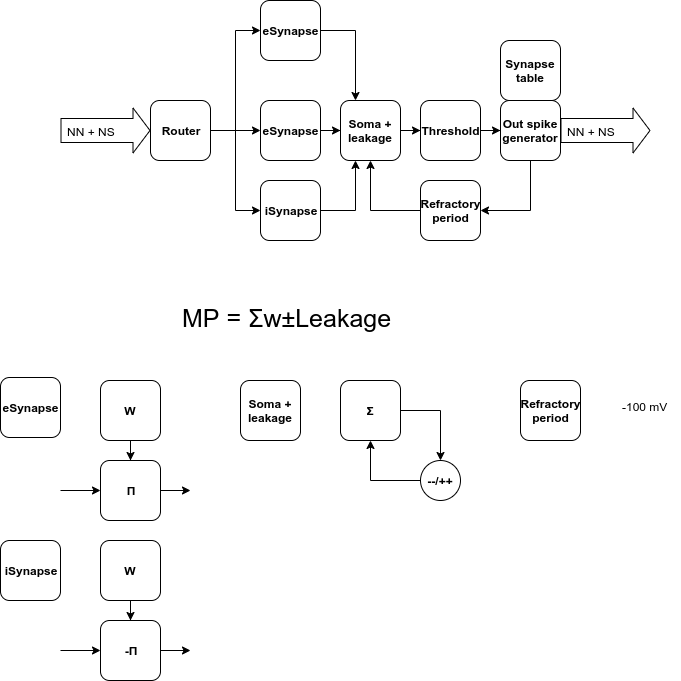

The diagram above was exported from draw.io. Its source (the exported page's mxGraphModel, read from the mxfile embedded in the PNG):
<mxGraphModel dx="1389" dy="854" grid="1" gridSize="10" guides="1" tooltips="1" connect="1" arrows="1" fold="1" page="1" pageScale="1" pageWidth="827" pageHeight="1169" math="0" shadow="0">
  <root>
    <mxCell id="0" />
    <mxCell id="1" parent="0" />
    <mxCell id="O-1BO8GJCynUBL8ehqpX-1" value="" style="shape=flexArrow;endArrow=classic;html=1;width=24;endSize=5.33;" parent="1" edge="1">
      <mxGeometry width="50" height="50" relative="1" as="geometry">
        <mxPoint x="120" y="230" as="sourcePoint" />
        <mxPoint x="210" y="230" as="targetPoint" />
      </mxGeometry>
    </mxCell>
    <mxCell id="O-1BO8GJCynUBL8ehqpX-3" value="NN + NS" style="text;html=1;resizable=0;points=[];align=center;verticalAlign=middle;labelBackgroundColor=#ffffff;" parent="O-1BO8GJCynUBL8ehqpX-1" vertex="1" connectable="0">
      <mxGeometry x="-0.6444" y="2" relative="1" as="geometry">
        <mxPoint x="14" y="2" as="offset" />
      </mxGeometry>
    </mxCell>
    <mxCell id="O-1BO8GJCynUBL8ehqpX-5" value="" style="edgeStyle=orthogonalEdgeStyle;rounded=0;orthogonalLoop=1;jettySize=auto;html=1;entryX=0;entryY=0.5;entryDx=0;entryDy=0;" parent="1" source="O-1BO8GJCynUBL8ehqpX-2" target="O-1BO8GJCynUBL8ehqpX-4" edge="1">
      <mxGeometry relative="1" as="geometry" />
    </mxCell>
    <mxCell id="O-1BO8GJCynUBL8ehqpX-29" style="edgeStyle=orthogonalEdgeStyle;rounded=0;orthogonalLoop=1;jettySize=auto;html=1;entryX=0;entryY=0.5;entryDx=0;entryDy=0;" parent="1" source="O-1BO8GJCynUBL8ehqpX-2" target="O-1BO8GJCynUBL8ehqpX-28" edge="1">
      <mxGeometry relative="1" as="geometry" />
    </mxCell>
    <mxCell id="O-1BO8GJCynUBL8ehqpX-33" style="edgeStyle=orthogonalEdgeStyle;rounded=0;orthogonalLoop=1;jettySize=auto;html=1;entryX=0;entryY=0.5;entryDx=0;entryDy=0;" parent="1" source="O-1BO8GJCynUBL8ehqpX-2" target="O-1BO8GJCynUBL8ehqpX-32" edge="1">
      <mxGeometry relative="1" as="geometry" />
    </mxCell>
    <mxCell id="O-1BO8GJCynUBL8ehqpX-2" value="&lt;b&gt;Router&lt;/b&gt;" style="rounded=1;whiteSpace=wrap;html=1;" parent="1" vertex="1">
      <mxGeometry x="210" y="200" width="60" height="60" as="geometry" />
    </mxCell>
    <mxCell id="O-1BO8GJCynUBL8ehqpX-9" value="" style="edgeStyle=orthogonalEdgeStyle;rounded=0;orthogonalLoop=1;jettySize=auto;html=1;entryX=0.25;entryY=0;entryDx=0;entryDy=0;" parent="1" source="O-1BO8GJCynUBL8ehqpX-4" target="O-1BO8GJCynUBL8ehqpX-8" edge="1">
      <mxGeometry relative="1" as="geometry" />
    </mxCell>
    <mxCell id="O-1BO8GJCynUBL8ehqpX-4" value="&lt;b&gt;eSynapse&lt;/b&gt;" style="rounded=1;whiteSpace=wrap;html=1;" parent="1" vertex="1">
      <mxGeometry x="320" y="100" width="60" height="60" as="geometry" />
    </mxCell>
    <mxCell id="O-1BO8GJCynUBL8ehqpX-11" value="" style="edgeStyle=orthogonalEdgeStyle;rounded=0;orthogonalLoop=1;jettySize=auto;html=1;" parent="1" source="O-1BO8GJCynUBL8ehqpX-8" target="O-1BO8GJCynUBL8ehqpX-10" edge="1">
      <mxGeometry relative="1" as="geometry" />
    </mxCell>
    <mxCell id="O-1BO8GJCynUBL8ehqpX-8" value="&lt;b&gt;Soma + leakage&lt;/b&gt;" style="rounded=1;whiteSpace=wrap;html=1;" parent="1" vertex="1">
      <mxGeometry x="400" y="200" width="60" height="60" as="geometry" />
    </mxCell>
    <mxCell id="O-1BO8GJCynUBL8ehqpX-13" value="" style="edgeStyle=orthogonalEdgeStyle;rounded=0;orthogonalLoop=1;jettySize=auto;html=1;" parent="1" source="O-1BO8GJCynUBL8ehqpX-10" target="O-1BO8GJCynUBL8ehqpX-12" edge="1">
      <mxGeometry relative="1" as="geometry" />
    </mxCell>
    <mxCell id="O-1BO8GJCynUBL8ehqpX-10" value="&lt;b&gt;Threshold&lt;/b&gt;" style="rounded=1;whiteSpace=wrap;html=1;" parent="1" vertex="1">
      <mxGeometry x="480" y="200" width="60" height="60" as="geometry" />
    </mxCell>
    <mxCell id="O-1BO8GJCynUBL8ehqpX-31" style="edgeStyle=orthogonalEdgeStyle;rounded=0;orthogonalLoop=1;jettySize=auto;html=1;entryX=1;entryY=0.5;entryDx=0;entryDy=0;" parent="1" source="O-1BO8GJCynUBL8ehqpX-12" target="O-1BO8GJCynUBL8ehqpX-14" edge="1">
      <mxGeometry relative="1" as="geometry">
        <Array as="points">
          <mxPoint x="590" y="310" />
        </Array>
      </mxGeometry>
    </mxCell>
    <mxCell id="O-1BO8GJCynUBL8ehqpX-12" value="&lt;b&gt;Out spike generator&lt;/b&gt;" style="rounded=1;whiteSpace=wrap;html=1;" parent="1" vertex="1">
      <mxGeometry x="560" y="200" width="60" height="60" as="geometry" />
    </mxCell>
    <mxCell id="O-1BO8GJCynUBL8ehqpX-16" style="edgeStyle=orthogonalEdgeStyle;rounded=0;orthogonalLoop=1;jettySize=auto;html=1;entryX=0.5;entryY=1;entryDx=0;entryDy=0;" parent="1" source="O-1BO8GJCynUBL8ehqpX-14" target="O-1BO8GJCynUBL8ehqpX-8" edge="1">
      <mxGeometry relative="1" as="geometry" />
    </mxCell>
    <mxCell id="O-1BO8GJCynUBL8ehqpX-14" value="&lt;b&gt;Refractory period&lt;br&gt;&lt;/b&gt;" style="rounded=1;whiteSpace=wrap;html=1;" parent="1" vertex="1">
      <mxGeometry x="480" y="280" width="60" height="60" as="geometry" />
    </mxCell>
    <mxCell id="O-1BO8GJCynUBL8ehqpX-21" style="edgeStyle=orthogonalEdgeStyle;rounded=0;orthogonalLoop=1;jettySize=auto;html=1;" parent="1" source="O-1BO8GJCynUBL8ehqpX-17" edge="1">
      <mxGeometry relative="1" as="geometry">
        <mxPoint x="250" y="590" as="targetPoint" />
      </mxGeometry>
    </mxCell>
    <mxCell id="O-1BO8GJCynUBL8ehqpX-17" value="&lt;b&gt;Π&lt;/b&gt;" style="rounded=1;whiteSpace=wrap;html=1;" parent="1" vertex="1">
      <mxGeometry x="160" y="560" width="60" height="60" as="geometry" />
    </mxCell>
    <mxCell id="O-1BO8GJCynUBL8ehqpX-18" style="edgeStyle=orthogonalEdgeStyle;rounded=0;orthogonalLoop=1;jettySize=auto;html=1;entryX=0.5;entryY=0;entryDx=0;entryDy=0;" parent="1" source="O-1BO8GJCynUBL8ehqpX-19" target="O-1BO8GJCynUBL8ehqpX-17" edge="1">
      <mxGeometry relative="1" as="geometry" />
    </mxCell>
    <mxCell id="O-1BO8GJCynUBL8ehqpX-19" value="&lt;b&gt;W&lt;/b&gt;" style="rounded=1;whiteSpace=wrap;html=1;" parent="1" vertex="1">
      <mxGeometry x="160" y="480" width="60" height="60" as="geometry" />
    </mxCell>
    <mxCell id="O-1BO8GJCynUBL8ehqpX-20" value="&lt;b&gt;eSynapse&lt;/b&gt;" style="rounded=1;whiteSpace=wrap;html=1;" parent="1" vertex="1">
      <mxGeometry x="60" y="477" width="60" height="60" as="geometry" />
    </mxCell>
    <mxCell id="O-1BO8GJCynUBL8ehqpX-22" style="edgeStyle=orthogonalEdgeStyle;rounded=0;orthogonalLoop=1;jettySize=auto;html=1;entryX=0;entryY=0.5;entryDx=0;entryDy=0;" parent="1" target="O-1BO8GJCynUBL8ehqpX-17" edge="1">
      <mxGeometry relative="1" as="geometry">
        <mxPoint x="260" y="600" as="targetPoint" />
        <mxPoint x="120" y="590" as="sourcePoint" />
      </mxGeometry>
    </mxCell>
    <mxCell id="O-1BO8GJCynUBL8ehqpX-23" value="&lt;b&gt;Soma + leakage&lt;/b&gt;" style="rounded=1;whiteSpace=wrap;html=1;" parent="1" vertex="1">
      <mxGeometry x="300" y="480" width="60" height="60" as="geometry" />
    </mxCell>
    <mxCell id="O-1BO8GJCynUBL8ehqpX-26" style="edgeStyle=orthogonalEdgeStyle;rounded=0;orthogonalLoop=1;jettySize=auto;html=1;entryX=0.5;entryY=0;entryDx=0;entryDy=0;" parent="1" source="O-1BO8GJCynUBL8ehqpX-24" target="O-1BO8GJCynUBL8ehqpX-25" edge="1">
      <mxGeometry relative="1" as="geometry" />
    </mxCell>
    <mxCell id="O-1BO8GJCynUBL8ehqpX-24" value="&lt;b&gt;Σ&lt;/b&gt;" style="rounded=1;whiteSpace=wrap;html=1;" parent="1" vertex="1">
      <mxGeometry x="400" y="480" width="60" height="60" as="geometry" />
    </mxCell>
    <mxCell id="O-1BO8GJCynUBL8ehqpX-27" style="edgeStyle=orthogonalEdgeStyle;rounded=0;orthogonalLoop=1;jettySize=auto;html=1;entryX=0.5;entryY=1;entryDx=0;entryDy=0;" parent="1" source="O-1BO8GJCynUBL8ehqpX-25" target="O-1BO8GJCynUBL8ehqpX-24" edge="1">
      <mxGeometry relative="1" as="geometry" />
    </mxCell>
    <mxCell id="O-1BO8GJCynUBL8ehqpX-25" value="&lt;b&gt;--/++&lt;/b&gt;" style="ellipse;whiteSpace=wrap;html=1;aspect=fixed;" parent="1" vertex="1">
      <mxGeometry x="480" y="560" width="40" height="40" as="geometry" />
    </mxCell>
    <mxCell id="O-1BO8GJCynUBL8ehqpX-30" style="edgeStyle=orthogonalEdgeStyle;rounded=0;orthogonalLoop=1;jettySize=auto;html=1;entryX=0;entryY=0.5;entryDx=0;entryDy=0;" parent="1" source="O-1BO8GJCynUBL8ehqpX-28" target="O-1BO8GJCynUBL8ehqpX-8" edge="1">
      <mxGeometry relative="1" as="geometry" />
    </mxCell>
    <mxCell id="O-1BO8GJCynUBL8ehqpX-28" value="&lt;b&gt;eSynapse&lt;/b&gt;" style="rounded=1;whiteSpace=wrap;html=1;" parent="1" vertex="1">
      <mxGeometry x="320" y="200" width="60" height="60" as="geometry" />
    </mxCell>
    <mxCell id="O-1BO8GJCynUBL8ehqpX-34" style="edgeStyle=orthogonalEdgeStyle;rounded=0;orthogonalLoop=1;jettySize=auto;html=1;entryX=0.25;entryY=1;entryDx=0;entryDy=0;" parent="1" source="O-1BO8GJCynUBL8ehqpX-32" target="O-1BO8GJCynUBL8ehqpX-8" edge="1">
      <mxGeometry relative="1" as="geometry" />
    </mxCell>
    <mxCell id="O-1BO8GJCynUBL8ehqpX-32" value="&lt;b&gt;iSynapse&lt;/b&gt;" style="rounded=1;whiteSpace=wrap;html=1;" parent="1" vertex="1">
      <mxGeometry x="320" y="280" width="60" height="60" as="geometry" />
    </mxCell>
    <mxCell id="O-1BO8GJCynUBL8ehqpX-35" value="" style="shape=flexArrow;endArrow=classic;html=1;width=24;endSize=5.33;" parent="1" edge="1">
      <mxGeometry width="50" height="50" relative="1" as="geometry">
        <mxPoint x="620" y="230" as="sourcePoint" />
        <mxPoint x="710" y="230" as="targetPoint" />
      </mxGeometry>
    </mxCell>
    <mxCell id="O-1BO8GJCynUBL8ehqpX-36" value="NN + NS" style="text;html=1;resizable=0;points=[];align=center;verticalAlign=middle;labelBackgroundColor=#ffffff;" parent="O-1BO8GJCynUBL8ehqpX-35" vertex="1" connectable="0">
      <mxGeometry x="-0.6444" y="2" relative="1" as="geometry">
        <mxPoint x="14" y="2" as="offset" />
      </mxGeometry>
    </mxCell>
    <mxCell id="O-1BO8GJCynUBL8ehqpX-37" value="&lt;b&gt;Synapse table&lt;/b&gt;" style="rounded=1;whiteSpace=wrap;html=1;" parent="1" vertex="1">
      <mxGeometry x="560" y="140" width="60" height="60" as="geometry" />
    </mxCell>
    <mxCell id="O-1BO8GJCynUBL8ehqpX-38" value="&lt;b&gt;Refractory period&lt;br&gt;&lt;/b&gt;" style="rounded=1;whiteSpace=wrap;html=1;" parent="1" vertex="1">
      <mxGeometry x="580" y="480" width="60" height="60" as="geometry" />
    </mxCell>
    <mxCell id="O-1BO8GJCynUBL8ehqpX-39" value="-100 mV" style="text;html=1;resizable=0;points=[];autosize=1;align=left;verticalAlign=top;spacingTop=-4;" parent="1" vertex="1">
      <mxGeometry x="680" y="497" width="60" height="20" as="geometry" />
    </mxCell>
    <mxCell id="O-1BO8GJCynUBL8ehqpX-40" style="edgeStyle=orthogonalEdgeStyle;rounded=0;orthogonalLoop=1;jettySize=auto;html=1;" parent="1" source="O-1BO8GJCynUBL8ehqpX-41" edge="1">
      <mxGeometry relative="1" as="geometry">
        <mxPoint x="250" y="750" as="targetPoint" />
      </mxGeometry>
    </mxCell>
    <mxCell id="O-1BO8GJCynUBL8ehqpX-41" value="&lt;b&gt;-Π&lt;/b&gt;" style="rounded=1;whiteSpace=wrap;html=1;" parent="1" vertex="1">
      <mxGeometry x="160" y="720" width="60" height="60" as="geometry" />
    </mxCell>
    <mxCell id="O-1BO8GJCynUBL8ehqpX-42" style="edgeStyle=orthogonalEdgeStyle;rounded=0;orthogonalLoop=1;jettySize=auto;html=1;entryX=0.5;entryY=0;entryDx=0;entryDy=0;" parent="1" source="O-1BO8GJCynUBL8ehqpX-43" target="O-1BO8GJCynUBL8ehqpX-41" edge="1">
      <mxGeometry relative="1" as="geometry" />
    </mxCell>
    <mxCell id="O-1BO8GJCynUBL8ehqpX-43" value="&lt;b&gt;W&lt;/b&gt;" style="rounded=1;whiteSpace=wrap;html=1;" parent="1" vertex="1">
      <mxGeometry x="160" y="640" width="60" height="60" as="geometry" />
    </mxCell>
    <mxCell id="O-1BO8GJCynUBL8ehqpX-44" value="&lt;b&gt;iSynapse&lt;/b&gt;" style="rounded=1;whiteSpace=wrap;html=1;" parent="1" vertex="1">
      <mxGeometry x="60" y="640" width="60" height="60" as="geometry" />
    </mxCell>
    <mxCell id="O-1BO8GJCynUBL8ehqpX-45" style="edgeStyle=orthogonalEdgeStyle;rounded=0;orthogonalLoop=1;jettySize=auto;html=1;entryX=0;entryY=0.5;entryDx=0;entryDy=0;" parent="1" target="O-1BO8GJCynUBL8ehqpX-41" edge="1">
      <mxGeometry relative="1" as="geometry">
        <mxPoint x="260" y="760" as="targetPoint" />
        <mxPoint x="120" y="750" as="sourcePoint" />
      </mxGeometry>
    </mxCell>
    <mxCell id="pC-sWb0ZzLnUrc424c4k-1" value="MP =&amp;nbsp;&lt;span style=&quot;text-align: center ; white-space: normal ; font-size: 25px&quot;&gt;&lt;font style=&quot;font-size: 25px&quot;&gt;Σ&lt;/font&gt;&lt;/span&gt;w±Leakage" style="text;html=1;resizable=0;points=[];autosize=1;align=left;verticalAlign=top;spacingTop=-4;fontSize=25;" parent="1" vertex="1">
      <mxGeometry x="240" y="400" width="220" height="30" as="geometry" />
    </mxCell>
  </root>
</mxGraphModel>